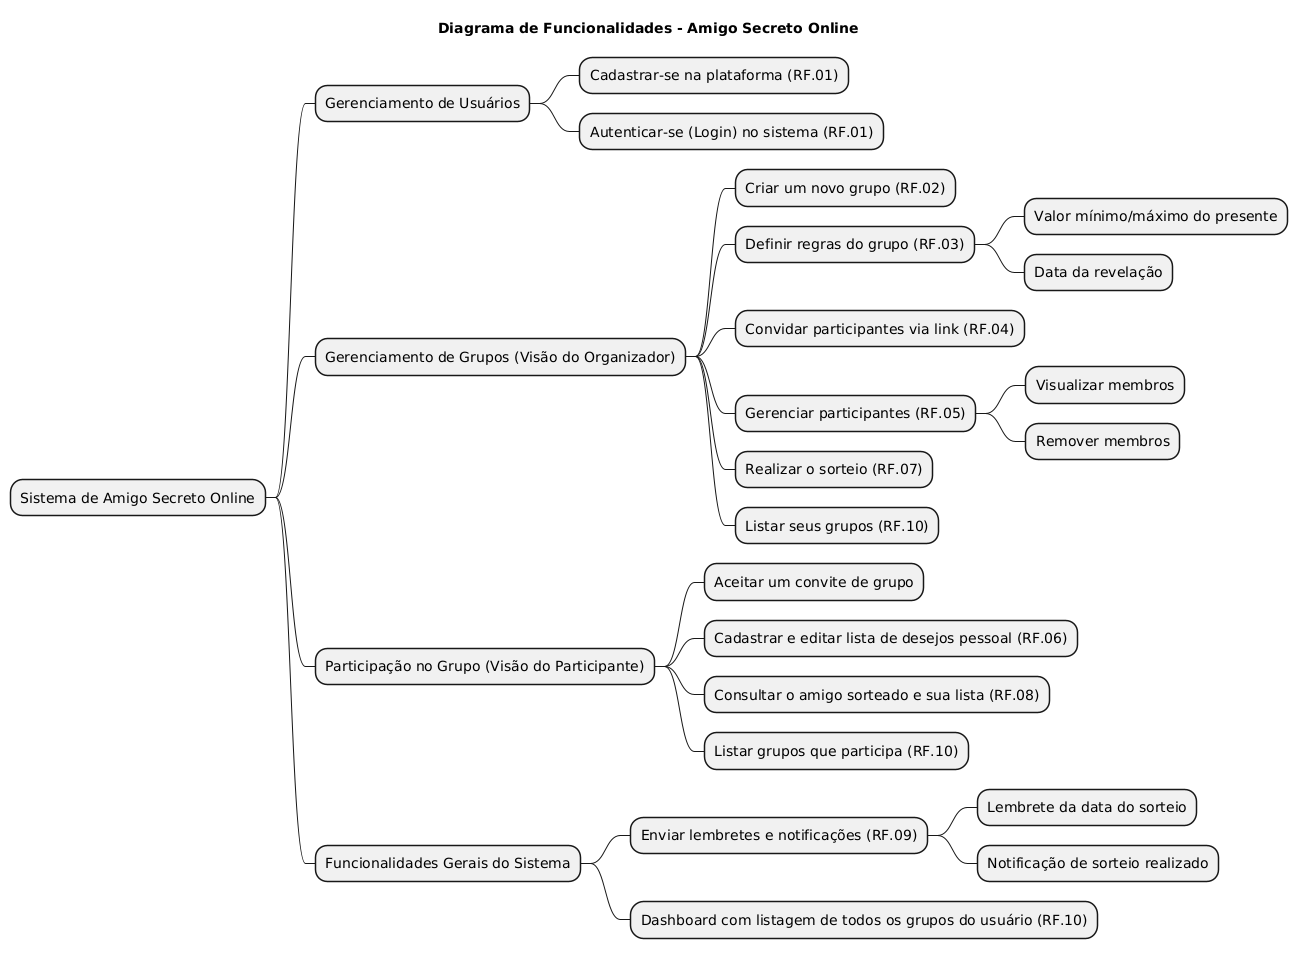

The diagram above was rendered by PlantUML. Its source (embedded in the PNG):
@startmindmap
title Diagrama de Funcionalidades - Amigo Secreto Online

* Sistema de Amigo Secreto Online
** Gerenciamento de Usuários
*** Cadastrar-se na plataforma (RF.01)
*** Autenticar-se (Login) no sistema (RF.01)

** Gerenciamento de Grupos (Visão do Organizador)
*** Criar um novo grupo (RF.02)
*** Definir regras do grupo (RF.03)
**** Valor mínimo/máximo do presente
**** Data da revelação
*** Convidar participantes via link (RF.04)
*** Gerenciar participantes (RF.05)
**** Visualizar membros
**** Remover membros
*** Realizar o sorteio (RF.07)
*** Listar seus grupos (RF.10)

** Participação no Grupo (Visão do Participante)
*** Aceitar um convite de grupo
*** Cadastrar e editar lista de desejos pessoal (RF.06)
*** Consultar o amigo sorteado e sua lista (RF.08)
*** Listar grupos que participa (RF.10)

** Funcionalidades Gerais do Sistema
*** Enviar lembretes e notificações (RF.09)
**** Lembrete da data do sorteio
**** Notificação de sorteio realizado
*** Dashboard com listagem de todos os grupos do usuário (RF.10)

@endmindmap